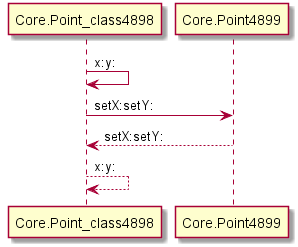

The diagram above was rendered by PlantUML. Its source (embedded in the PNG):
@startuml
Core.Point_class4898 -> Core.Point_class4898: x:y:
Core.Point_class4898 -> Core.Point4899: setX:setY:
Core.Point_class4898 <-- Core.Point4899: setX:setY:
Core.Point_class4898 <-- Core.Point_class4898: x:y:
@enduml